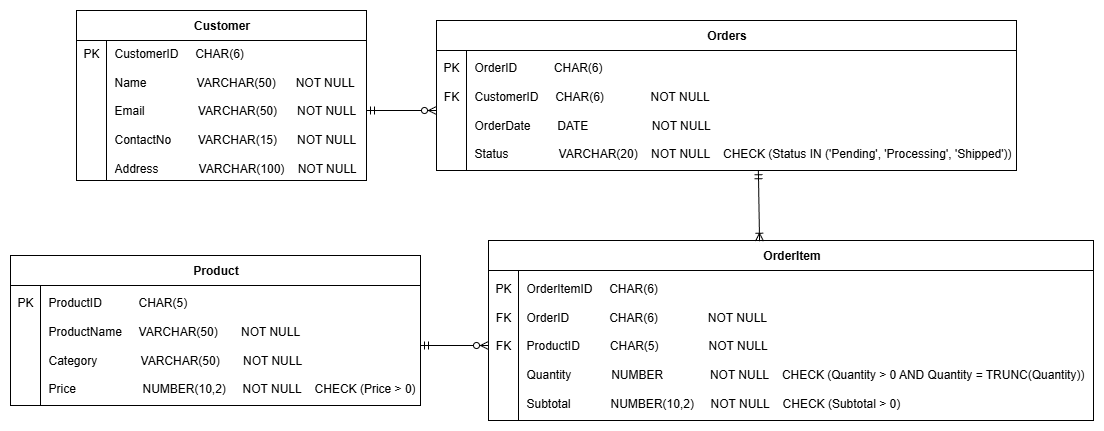

The diagram above was exported from draw.io. Its source (the exported page's mxGraphModel, read from the mxfile embedded in the PNG):
<mxGraphModel dx="1367" dy="749" grid="1" gridSize="10" guides="1" tooltips="1" connect="1" arrows="1" fold="1" page="1" pageScale="1" pageWidth="850" pageHeight="1100" math="0" shadow="0">
  <root>
    <mxCell id="0" />
    <mxCell id="1" parent="0" />
    <mxCell id="fA3Hd3dgLwO50owTCYzf-2" value="Customer" style="shape=table;startSize=30;container=1;collapsible=1;childLayout=tableLayout;fixedRows=1;rowLines=0;fontStyle=1;align=center;resizeLast=1;html=1;" parent="1" vertex="1">
      <mxGeometry x="96" y="370" width="290" height="170" as="geometry" />
    </mxCell>
    <mxCell id="fA3Hd3dgLwO50owTCYzf-9" value="" style="shape=tableRow;horizontal=0;startSize=0;swimlaneHead=0;swimlaneBody=0;fillColor=none;collapsible=0;dropTarget=0;points=[[0,0.5],[1,0.5]];portConstraint=eastwest;top=0;left=0;right=0;bottom=0;" parent="fA3Hd3dgLwO50owTCYzf-2" vertex="1">
      <mxGeometry y="30" width="290" height="140" as="geometry" />
    </mxCell>
    <mxCell id="fA3Hd3dgLwO50owTCYzf-10" value="PK&lt;div&gt;&lt;br&gt;&lt;/div&gt;&lt;div&gt;&lt;br&gt;&lt;/div&gt;&lt;div&gt;&lt;br&gt;&lt;/div&gt;&lt;div&gt;&lt;br&gt;&lt;/div&gt;&lt;div&gt;&lt;br&gt;&lt;/div&gt;&lt;div&gt;&lt;br&gt;&lt;/div&gt;&lt;div&gt;&lt;br&gt;&lt;/div&gt;&lt;div&gt;&lt;br&gt;&lt;/div&gt;" style="shape=partialRectangle;connectable=0;fillColor=none;top=0;left=0;bottom=0;right=0;editable=1;overflow=hidden;whiteSpace=wrap;html=1;" parent="fA3Hd3dgLwO50owTCYzf-9" vertex="1">
      <mxGeometry width="30" height="140" as="geometry">
        <mxRectangle width="30" height="140" as="alternateBounds" />
      </mxGeometry>
    </mxCell>
    <mxCell id="fA3Hd3dgLwO50owTCYzf-11" value="CustomerID&amp;nbsp; &amp;nbsp; &amp;nbsp;CHAR(6)&lt;div&gt;&lt;br&gt;&lt;/div&gt;&lt;div&gt;Name&amp;nbsp; &amp;nbsp; &amp;nbsp; &amp;nbsp; &amp;nbsp; &amp;nbsp; &amp;nbsp; &amp;nbsp;VARCHAR(50)&amp;nbsp; &amp;nbsp; &amp;nbsp; NOT NULL&lt;br&gt;&lt;div&gt;&lt;br&gt;&lt;/div&gt;&lt;/div&gt;&lt;div&gt;Email&amp;nbsp; &amp;nbsp; &amp;nbsp; &amp;nbsp; &amp;nbsp; &amp;nbsp; &amp;nbsp; &amp;nbsp; VARCHAR(50)&amp;nbsp; &amp;nbsp; &amp;nbsp; NOT NULL&lt;/div&gt;&lt;div&gt;&lt;br&gt;&lt;/div&gt;&lt;div&gt;ContactNo&amp;nbsp; &amp;nbsp; &amp;nbsp; &amp;nbsp; VARCHAR(15)&amp;nbsp; &amp;nbsp; &amp;nbsp; NOT NULL&lt;/div&gt;&lt;div&gt;&lt;br&gt;&lt;/div&gt;&lt;div&gt;Address&amp;nbsp; &amp;nbsp; &amp;nbsp; &amp;nbsp; &amp;nbsp; &amp;nbsp; VARCHAR(100)&amp;nbsp; &amp;nbsp; NOT NULL&lt;/div&gt;" style="shape=partialRectangle;connectable=0;fillColor=none;top=0;left=0;bottom=0;right=0;align=left;spacingLeft=6;overflow=hidden;whiteSpace=wrap;html=1;" parent="fA3Hd3dgLwO50owTCYzf-9" vertex="1">
      <mxGeometry x="30" width="260" height="140" as="geometry">
        <mxRectangle width="260" height="140" as="alternateBounds" />
      </mxGeometry>
    </mxCell>
    <mxCell id="fA3Hd3dgLwO50owTCYzf-16" value="Orders" style="shape=table;startSize=30;container=1;collapsible=1;childLayout=tableLayout;fixedRows=1;rowLines=0;fontStyle=1;align=center;resizeLast=1;html=1;" parent="1" vertex="1">
      <mxGeometry x="456" y="380" width="580" height="150" as="geometry" />
    </mxCell>
    <mxCell id="fA3Hd3dgLwO50owTCYzf-17" value="" style="shape=tableRow;horizontal=0;startSize=0;swimlaneHead=0;swimlaneBody=0;fillColor=none;collapsible=0;dropTarget=0;points=[[0,0.5],[1,0.5]];portConstraint=eastwest;top=0;left=0;right=0;bottom=0;" parent="fA3Hd3dgLwO50owTCYzf-16" vertex="1">
      <mxGeometry y="30" width="580" height="120" as="geometry" />
    </mxCell>
    <mxCell id="fA3Hd3dgLwO50owTCYzf-18" value="&lt;div&gt;&lt;span style=&quot;background-color: transparent; color: light-dark(rgb(0, 0, 0), rgb(255, 255, 255));&quot;&gt;PK&lt;/span&gt;&lt;/div&gt;&lt;div&gt;&lt;br&gt;&lt;/div&gt;&lt;div&gt;FK&lt;/div&gt;&lt;div&gt;&lt;br&gt;&lt;/div&gt;&lt;div&gt;&lt;br&gt;&lt;/div&gt;&lt;div&gt;&lt;br&gt;&lt;/div&gt;&lt;div&gt;&lt;div&gt;&lt;br&gt;&lt;/div&gt;&lt;/div&gt;" style="shape=partialRectangle;connectable=0;fillColor=none;top=0;left=0;bottom=0;right=0;editable=1;overflow=hidden;whiteSpace=wrap;html=1;" parent="fA3Hd3dgLwO50owTCYzf-17" vertex="1">
      <mxGeometry width="30" height="120" as="geometry">
        <mxRectangle width="30" height="120" as="alternateBounds" />
      </mxGeometry>
    </mxCell>
    <mxCell id="fA3Hd3dgLwO50owTCYzf-19" value="OrderID&amp;nbsp; &amp;nbsp; &amp;nbsp; &amp;nbsp; &amp;nbsp; &amp;nbsp;CHAR(6)&lt;div&gt;&lt;br&gt;&lt;/div&gt;&lt;div&gt;CustomerID&amp;nbsp; &amp;nbsp; &amp;nbsp;CHAR(6)&amp;nbsp; &amp;nbsp; &amp;nbsp; &amp;nbsp; &amp;nbsp; &amp;nbsp; &amp;nbsp; NOT NULL&lt;/div&gt;&lt;div&gt;&lt;br&gt;&lt;/div&gt;&lt;div&gt;OrderDate&amp;nbsp; &amp;nbsp; &amp;nbsp; &amp;nbsp; DATE&amp;nbsp; &amp;nbsp; &amp;nbsp; &amp;nbsp; &amp;nbsp; &amp;nbsp; &amp;nbsp; &amp;nbsp; &amp;nbsp; &amp;nbsp;NOT NULL&lt;/div&gt;&lt;div&gt;&lt;br&gt;&lt;/div&gt;&lt;div&gt;Status&amp;nbsp; &amp;nbsp; &amp;nbsp; &amp;nbsp; &amp;nbsp; &amp;nbsp; &amp;nbsp; &amp;nbsp;VARCHAR(20)&amp;nbsp; &amp;nbsp; NOT NULL&amp;nbsp; &amp;nbsp; CHECK (Status IN ('Pending', 'Processing', 'Shipped'))&lt;/div&gt;" style="shape=partialRectangle;connectable=0;fillColor=none;top=0;left=0;bottom=0;right=0;align=left;spacingLeft=6;overflow=hidden;whiteSpace=wrap;html=1;" parent="fA3Hd3dgLwO50owTCYzf-17" vertex="1">
      <mxGeometry x="30" width="550" height="120" as="geometry">
        <mxRectangle width="550" height="120" as="alternateBounds" />
      </mxGeometry>
    </mxCell>
    <mxCell id="fA3Hd3dgLwO50owTCYzf-20" value="OrderItem" style="shape=table;startSize=30;container=1;collapsible=1;childLayout=tableLayout;fixedRows=1;rowLines=0;fontStyle=1;align=center;resizeLast=1;html=1;" parent="1" vertex="1">
      <mxGeometry x="508" y="600" width="605" height="180" as="geometry" />
    </mxCell>
    <mxCell id="fA3Hd3dgLwO50owTCYzf-21" value="" style="shape=tableRow;horizontal=0;startSize=0;swimlaneHead=0;swimlaneBody=0;fillColor=none;collapsible=0;dropTarget=0;points=[[0,0.5],[1,0.5]];portConstraint=eastwest;top=0;left=0;right=0;bottom=0;" parent="fA3Hd3dgLwO50owTCYzf-20" vertex="1">
      <mxGeometry y="30" width="605" height="150" as="geometry" />
    </mxCell>
    <mxCell id="fA3Hd3dgLwO50owTCYzf-22" value="&lt;div&gt;&lt;span style=&quot;background-color: transparent; color: light-dark(rgb(0, 0, 0), rgb(255, 255, 255));&quot;&gt;PK&lt;/span&gt;&lt;/div&gt;&lt;div&gt;&lt;br&gt;&lt;/div&gt;&lt;div&gt;FK&lt;/div&gt;&lt;div&gt;&lt;br&gt;&lt;/div&gt;&lt;div&gt;FK&lt;/div&gt;&lt;div&gt;&lt;br&gt;&lt;/div&gt;&lt;div&gt;&lt;br&gt;&lt;/div&gt;&lt;div&gt;&lt;br&gt;&lt;/div&gt;&lt;div&gt;&lt;div&gt;&lt;br&gt;&lt;/div&gt;&lt;/div&gt;" style="shape=partialRectangle;connectable=0;fillColor=none;top=0;left=0;bottom=0;right=0;editable=1;overflow=hidden;whiteSpace=wrap;html=1;" parent="fA3Hd3dgLwO50owTCYzf-21" vertex="1">
      <mxGeometry width="30" height="150" as="geometry">
        <mxRectangle width="30" height="150" as="alternateBounds" />
      </mxGeometry>
    </mxCell>
    <mxCell id="fA3Hd3dgLwO50owTCYzf-23" value="OrderItemID&amp;nbsp; &amp;nbsp; &amp;nbsp;CHAR(6)&lt;div&gt;&lt;br&gt;&lt;/div&gt;&lt;div&gt;OrderID&amp;nbsp; &amp;nbsp; &amp;nbsp; &amp;nbsp; &amp;nbsp; &amp;nbsp; CHAR(6)&amp;nbsp; &amp;nbsp; &amp;nbsp; &amp;nbsp; &amp;nbsp; &amp;nbsp; &amp;nbsp; &amp;nbsp;NOT NULL&lt;/div&gt;&lt;div&gt;&lt;br&gt;&lt;/div&gt;&lt;div&gt;ProductID&amp;nbsp; &amp;nbsp; &amp;nbsp; &amp;nbsp; &amp;nbsp;CHAR(5)&amp;nbsp; &amp;nbsp; &amp;nbsp; &amp;nbsp; &amp;nbsp; &amp;nbsp; &amp;nbsp; &amp;nbsp;NOT NULL&lt;/div&gt;&lt;div&gt;&lt;br&gt;&lt;/div&gt;&lt;div&gt;Quantity&amp;nbsp; &amp;nbsp; &amp;nbsp; &amp;nbsp; &amp;nbsp; &amp;nbsp; NUMBER&amp;nbsp; &amp;nbsp; &amp;nbsp; &amp;nbsp; &amp;nbsp; &amp;nbsp; &amp;nbsp; NOT NULL&amp;nbsp; &amp;nbsp;&amp;nbsp;&lt;span style=&quot;background-color: transparent; color: light-dark(rgb(0, 0, 0), rgb(255, 255, 255));&quot;&gt;CHECK (Quantity &amp;gt; 0 AND Quantity = TRUNC(Quantity))&lt;/span&gt;&lt;/div&gt;&lt;div&gt;&lt;br&gt;&lt;/div&gt;&lt;div&gt;Subtotal&amp;nbsp; &amp;nbsp; &amp;nbsp; &amp;nbsp; &amp;nbsp; &amp;nbsp; NUMBER(10,2)&amp;nbsp; &amp;nbsp; &amp;nbsp;NOT NULL&amp;nbsp; &amp;nbsp; CHECK (Subtotal &amp;gt; 0)&lt;/div&gt;" style="shape=partialRectangle;connectable=0;fillColor=none;top=0;left=0;bottom=0;right=0;align=left;spacingLeft=6;overflow=hidden;whiteSpace=wrap;html=1;" parent="fA3Hd3dgLwO50owTCYzf-21" vertex="1">
      <mxGeometry x="30" width="575" height="150" as="geometry">
        <mxRectangle width="575" height="150" as="alternateBounds" />
      </mxGeometry>
    </mxCell>
    <mxCell id="fA3Hd3dgLwO50owTCYzf-25" value="" style="fontSize=12;html=1;endArrow=ERoneToMany;startArrow=ERmandOne;rounded=0;entryX=0.448;entryY=0.004;entryDx=0;entryDy=0;exitX=0.555;exitY=1.002;exitDx=0;exitDy=0;exitPerimeter=0;entryPerimeter=0;" parent="1" source="fA3Hd3dgLwO50owTCYzf-17" target="fA3Hd3dgLwO50owTCYzf-20" edge="1">
      <mxGeometry width="100" height="100" relative="1" as="geometry">
        <mxPoint x="810" y="740" as="sourcePoint" />
        <mxPoint x="848" y="740" as="targetPoint" />
      </mxGeometry>
    </mxCell>
    <mxCell id="fA3Hd3dgLwO50owTCYzf-27" value="Product" style="shape=table;startSize=30;container=1;collapsible=1;childLayout=tableLayout;fixedRows=1;rowLines=0;fontStyle=1;align=center;resizeLast=1;html=1;" parent="1" vertex="1">
      <mxGeometry x="30" y="615" width="410" height="150" as="geometry" />
    </mxCell>
    <mxCell id="fA3Hd3dgLwO50owTCYzf-28" value="" style="shape=tableRow;horizontal=0;startSize=0;swimlaneHead=0;swimlaneBody=0;fillColor=none;collapsible=0;dropTarget=0;points=[[0,0.5],[1,0.5]];portConstraint=eastwest;top=0;left=0;right=0;bottom=0;" parent="fA3Hd3dgLwO50owTCYzf-27" vertex="1">
      <mxGeometry y="30" width="410" height="120" as="geometry" />
    </mxCell>
    <mxCell id="fA3Hd3dgLwO50owTCYzf-29" value="&lt;div&gt;&lt;span style=&quot;background-color: transparent; color: light-dark(rgb(0, 0, 0), rgb(255, 255, 255));&quot;&gt;PK&lt;/span&gt;&lt;/div&gt;&lt;div&gt;&lt;br&gt;&lt;/div&gt;&lt;div&gt;&lt;br&gt;&lt;/div&gt;&lt;div&gt;&lt;br&gt;&lt;/div&gt;&lt;div&gt;&lt;br&gt;&lt;/div&gt;&lt;div&gt;&lt;br&gt;&lt;/div&gt;&lt;div&gt;&lt;div&gt;&lt;br&gt;&lt;/div&gt;&lt;/div&gt;" style="shape=partialRectangle;connectable=0;fillColor=none;top=0;left=0;bottom=0;right=0;editable=1;overflow=hidden;whiteSpace=wrap;html=1;" parent="fA3Hd3dgLwO50owTCYzf-28" vertex="1">
      <mxGeometry width="30" height="120" as="geometry">
        <mxRectangle width="30" height="120" as="alternateBounds" />
      </mxGeometry>
    </mxCell>
    <mxCell id="fA3Hd3dgLwO50owTCYzf-30" value="ProductID&amp;nbsp; &amp;nbsp; &amp;nbsp; &amp;nbsp; &amp;nbsp; &amp;nbsp;CHAR(5)&lt;div&gt;&lt;br&gt;&lt;/div&gt;&lt;div&gt;ProductName&amp;nbsp; &amp;nbsp; &amp;nbsp;VARCHAR(50)&amp;nbsp; &amp;nbsp; &amp;nbsp; &amp;nbsp;NOT NULL&lt;/div&gt;&lt;div&gt;&lt;br&gt;&lt;/div&gt;&lt;div&gt;Category&amp;nbsp; &amp;nbsp; &amp;nbsp; &amp;nbsp; &amp;nbsp; &amp;nbsp; &amp;nbsp;VARCHAR(50)&amp;nbsp; &amp;nbsp; &amp;nbsp; &amp;nbsp;NOT NULL&lt;/div&gt;&lt;div&gt;&lt;br&gt;&lt;/div&gt;&lt;div&gt;Price&amp;nbsp; &amp;nbsp; &amp;nbsp; &amp;nbsp; &amp;nbsp; &amp;nbsp; &amp;nbsp; &amp;nbsp; &amp;nbsp; &amp;nbsp; NUMBER(10,2)&amp;nbsp; &amp;nbsp; &amp;nbsp;NOT NULL&amp;nbsp; &amp;nbsp; CHECK (Price &amp;gt; 0)&lt;/div&gt;" style="shape=partialRectangle;connectable=0;fillColor=none;top=0;left=0;bottom=0;right=0;align=left;spacingLeft=6;overflow=hidden;whiteSpace=wrap;html=1;" parent="fA3Hd3dgLwO50owTCYzf-28" vertex="1">
      <mxGeometry x="30" width="380" height="120" as="geometry">
        <mxRectangle width="380" height="120" as="alternateBounds" />
      </mxGeometry>
    </mxCell>
    <mxCell id="d7kfGELMZlNto1xK442I-1" value="" style="edgeStyle=entityRelationEdgeStyle;fontSize=12;html=1;endArrow=ERzeroToMany;endFill=1;rounded=0;exitX=1;exitY=0.5;exitDx=0;exitDy=0;" parent="1" source="fA3Hd3dgLwO50owTCYzf-9" edge="1">
      <mxGeometry width="100" height="100" relative="1" as="geometry">
        <mxPoint x="356" y="570" as="sourcePoint" />
        <mxPoint x="456" y="470" as="targetPoint" />
      </mxGeometry>
    </mxCell>
    <mxCell id="d7kfGELMZlNto1xK442I-4" value="" style="edgeStyle=entityRelationEdgeStyle;fontSize=12;html=1;endArrow=ERmandOne;rounded=0;entryX=1;entryY=0.5;entryDx=0;entryDy=0;" parent="1" target="fA3Hd3dgLwO50owTCYzf-9" edge="1">
      <mxGeometry width="100" height="100" relative="1" as="geometry">
        <mxPoint x="406" y="470" as="sourcePoint" />
        <mxPoint x="436" y="510" as="targetPoint" />
        <Array as="points">
          <mxPoint x="316" y="590" />
        </Array>
      </mxGeometry>
    </mxCell>
    <mxCell id="d7kfGELMZlNto1xK442I-5" value="" style="edgeStyle=entityRelationEdgeStyle;fontSize=12;html=1;endArrow=ERmandOne;rounded=0;entryX=1;entryY=0.5;entryDx=0;entryDy=0;" parent="1" target="fA3Hd3dgLwO50owTCYzf-28" edge="1">
      <mxGeometry width="100" height="100" relative="1" as="geometry">
        <mxPoint x="460" y="705" as="sourcePoint" />
        <mxPoint x="540" y="690" as="targetPoint" />
        <Array as="points">
          <mxPoint x="470" y="810" />
          <mxPoint x="470" y="690" />
          <mxPoint x="470" y="700" />
        </Array>
      </mxGeometry>
    </mxCell>
    <mxCell id="d7kfGELMZlNto1xK442I-6" value="" style="edgeStyle=entityRelationEdgeStyle;fontSize=12;html=1;endArrow=ERzeroToMany;endFill=1;rounded=0;entryX=0;entryY=0.5;entryDx=0;entryDy=0;" parent="1" target="fA3Hd3dgLwO50owTCYzf-21" edge="1">
      <mxGeometry width="100" height="100" relative="1" as="geometry">
        <mxPoint x="460" y="705" as="sourcePoint" />
        <mxPoint x="520" y="730" as="targetPoint" />
      </mxGeometry>
    </mxCell>
  </root>
</mxGraphModel>